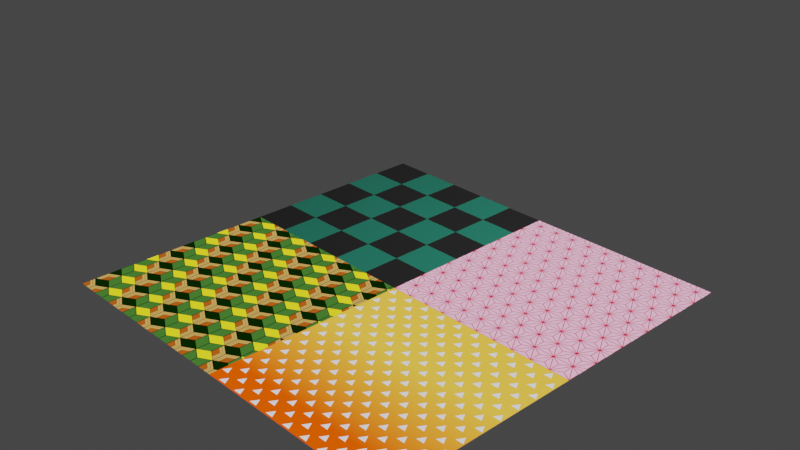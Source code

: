 # Source: cloth2.blend  (saved by Blender 2.83.20; exported with 4.5.12 LTS)
import bpy
from mathutils import Matrix  # noqa: F401  (used for matrix-valued properties, if any)

bpy.ops.wm.read_factory_settings(use_empty=True)
scene = bpy.context.scene
scene.name = 'Scene'

# ---- collections
col_collection = bpy.data.collections.new('Collection'); scene.collection.children.link(col_collection)

# ---- materials (node trees are filled in below, after node groups)
mat_material = bpy.data.materials.new('Material')
mat_material.alpha_threshold = 0.0
mat_material.use_transparent_shadow = False
mat_material.line_color = (0.0, 0.0, 0.0, 1.0)
mat_asanoha = bpy.data.materials.new('asanoha')
mat_asanoha.alpha_threshold = 0.0
mat_asanoha.use_transparent_shadow = False
mat_asanoha.line_color = (0.0, 0.0, 0.0, 1.0)
mat_giyuu = bpy.data.materials.new('giyuu')
mat_giyuu.alpha_threshold = 0.0
mat_giyuu.use_transparent_shadow = False
mat_giyuu.line_color = (0.0, 0.0, 0.0, 1.0)
mat_zenitsu = bpy.data.materials.new('zenitsu')
mat_zenitsu.alpha_threshold = 0.0
mat_zenitsu.use_transparent_shadow = False
mat_zenitsu.line_color = (0.0, 0.0, 0.0, 1.0)

# ---- material node trees
mat_material.use_nodes = True; mat_material.node_tree.nodes.clear()
_N = mat_material.node_tree.nodes; _L = mat_material.node_tree.links
n0 = _N.new('ShaderNodeOutputMaterial'); n0.name = 'Material Output'; n0.location = (300, 300)
n1 = _N.new('ShaderNodeBsdfPrincipled'); n1.name = 'Principled BSDF'; n1.location = (10, 300)
n1.distribution = 'GGX'
n1.subsurface_method = 'BURLEY'
n1.inputs[2].default_value = 0.4
n1.inputs[3].default_value = 1.45
n1.inputs[27].default_value = (0.0, 0.0, 0.0, 1.0)
n1.inputs[28].default_value = 1.0
n2 = _N.new('ShaderNodeTexChecker'); n2.name = 'Checker Texture'; n2.location = (-180, 280)
n2.inputs[1].default_value = (0.02734, 0.2957, 0.1986, 1.0)
n2.inputs[2].default_value = (0.02519, 0.02519, 0.02519, 1.0)
_L.new(n1.outputs[0], n0.inputs[0])
_L.new(n2.outputs[0], n1.inputs[0])
n0.is_active_output = True
mat_asanoha.use_nodes = True; mat_asanoha.node_tree.nodes.clear()
_N = mat_asanoha.node_tree.nodes; _L = mat_asanoha.node_tree.links
n0 = _N.new('ShaderNodeSeparateXYZ'); n0.name = 'Separate XYZ.003'; n0.location = (-218, 500)
n1 = _N.new('ShaderNodeVectorMath'); n1.name = 'Vector Math.009'; n1.location = (-215, 340)
n1.operation = 'DOT_PRODUCT'
n2 = _N.new('NodeReroute'); n2.name = 'Reroute.002'; n2.location = (-315, 367)
n2.width = 16
n2.socket_idname = 'NodeSocketVector'
n3 = _N.new('ShaderNodeMath'); n3.name = 'Math.008'; n3.location = (2, 445)
n3.operation = 'MAXIMUM'
n3.inputs[2].default_value = 0.0
n4 = _N.new('ShaderNodeMath'); n4.name = 'Math.007'; n4.location = (204, 451)
n4.operation = 'LESS_THAN'
n4.inputs[2].default_value = 0.0
n5 = _N.new('ShaderNodeVectorMath'); n5.name = 'Vector Math.010'; n5.location = (-453, 667)
n5.operation = 'ABSOLUTE'
n6 = _N.new('ShaderNodeVectorMath'); n6.name = 'Vector Math.001'; n6.location = (-919, 376)
n6.operation = 'MODULO'
n7 = _N.new('ShaderNodeVectorMath'); n7.name = 'Vector Math.008'; n7.location = (-485, 379)
n7.operation = 'ABSOLUTE'
n8 = _N.new('ShaderNodeVectorMath'); n8.name = 'Vector Math.011'; n8.location = (-876, 532)
n8.operation = 'MODULO'
n9 = _N.new('ShaderNodeVectorMath'); n9.name = 'Vector Math.007'; n9.location = (-925, 213)
n9.operation = 'DIVIDE'
n9.inputs[1].default_value = (2.0, 2.0, 2.0)
n10 = _N.new('ShaderNodeVectorMath'); n10.name = 'Vector Math.012'; n10.location = (-1053, 584)
n11 = _N.new('ShaderNodeVectorMath'); n11.name = 'Vector Math.002'; n11.location = (-705, 379)
n11.operation = 'SUBTRACT'
n12 = _N.new('ShaderNodeVectorMath'); n12.name = 'Vector Math.013'; n12.location = (-656, 613)
n12.operation = 'SUBTRACT'
n13 = _N.new('ShaderNodeVectorMath'); n13.name = 'Vector Math.003'; n13.location = (-1026, -32)
n13.operation = 'NORMALIZE'
n14 = _N.new('ShaderNodeVectorMath'); n14.name = 'Vector Math'; n14.location = (-1294, 506)
n14.operation = 'MULTIPLY'
n14.inputs[1].default_value = (10.0, 10.0, 10.0)
n15 = _N.new('ShaderNodeCombineXYZ'); n15.name = 'Combine XYZ'; n15.location = (-1301, 257)
n15.inputs[0].default_value = 1.0
n16 = _N.new('ShaderNodeMath'); n16.name = 'Math.006'; n16.location = (-1469, 211)
n16.operation = 'SQRT'
n16.inputs[0].default_value = 3.0
n16.inputs[2].default_value = 0.0
n17 = _N.new('NodeReroute'); n17.name = 'Reroute.003'; n17.location = (-1122, 220)
n17.width = 16
n17.socket_idname = 'NodeSocketVector'
n18 = _N.new('ShaderNodeTexCoord'); n18.name = 'Texture Coordinate'; n18.location = (-1484, 518)
n19 = _N.new('NodeReroute'); n19.name = 'Reroute.004'; n19.location = (-1026, 208)
n19.width = 16
n19.socket_idname = 'NodeSocketVector'
n20 = _N.new('ShaderNodeVectorRotate'); n20.name = 'Vector Rotate'; n20.location = (699, 338)
n20.inputs[3].default_value = 1.047
n21 = _N.new('ShaderNodeVectorRotate'); n21.name = 'Vector Rotate.001'; n21.location = (699, 188)
n21.inputs[3].default_value = 2.094
n22 = _N.new('NodeReroute'); n22.name = 'Reroute.001'; n22.location = (609, 407)
n22.width = 16
n23 = _N.new('ShaderNodeVectorMath'); n23.name = 'Vector Math.004'; n23.location = (876, 485)
n23.operation = 'ABSOLUTE'
n23.inputs[1].default_value = (2.0, 2.0, 1.0)
n24 = _N.new('ShaderNodeSeparateXYZ'); n24.name = 'Separate XYZ'; n24.location = (1047, 498)
n25 = _N.new('ShaderNodeMath'); n25.name = 'Math.002'; n25.location = (1215, 570)
n25.operation = 'MINIMUM'
n25.inputs[2].default_value = 0.0
n26 = _N.new('ShaderNodeMath'); n26.name = 'Math.001'; n26.location = (1377, 512)
n26.operation = 'MINIMUM'
n26.inputs[2].default_value = 0.0
n27 = _N.new('ShaderNodeMath'); n27.name = 'Math.004'; n27.location = (1725, 455)
n27.operation = 'MINIMUM'
n27.inputs[2].default_value = 0.0
n28 = _N.new('ShaderNodeMath'); n28.name = 'Math.003'; n28.location = (1549, 454)
n28.operation = 'MINIMUM'
n28.inputs[2].default_value = 0.0
n29 = _N.new('ShaderNodeMath'); n29.name = 'Math.005'; n29.location = (1901, 397)
n29.operation = 'MINIMUM'
n29.inputs[2].default_value = 0.0
n30 = _N.new('ShaderNodeVectorMath'); n30.name = 'Vector Math.005'; n30.location = (880, 357)
n30.operation = 'ABSOLUTE'
n30.inputs[1].default_value = (2.0, 2.0, 1.0)
n31 = _N.new('ShaderNodeVectorMath'); n31.name = 'Vector Math.006'; n31.location = (880, 206)
n31.operation = 'ABSOLUTE'
n31.inputs[1].default_value = (2.0, 2.0, 1.0)
n32 = _N.new('ShaderNodeSeparateXYZ'); n32.name = 'Separate XYZ.001'; n32.location = (1044, 352)
n33 = _N.new('ShaderNodeSeparateXYZ'); n33.name = 'Separate XYZ.002'; n33.location = (1044, 202)
n34 = _N.new('ShaderNodeMath'); n34.name = 'Math'; n34.location = (2106, 479)
n34.operation = 'LESS_THAN'
n34.inputs[1].default_value = 0.015
n34.inputs[2].default_value = 0.0
n35 = _N.new('ShaderNodeMix'); n35.name = 'Mix'; n35.location = (2304, 531)
n35.data_type = 'RGBA'
n35.inputs[6].default_value = (1.0, 0.52, 0.7331, 1.0)
n35.inputs[7].default_value = (0.6937, 0.02152, 0.05399, 1.0)
n36 = _N.new('ShaderNodeMix'); n36.name = 'Mix.001'; n36.location = (423, 459)
n36.data_type = 'RGBA'
n37 = _N.new('ShaderNodeEmission'); n37.name = 'Emission'; n37.location = (2465, 526)
n38 = _N.new('ShaderNodeOutputMaterial'); n38.name = 'Material Output'; n38.location = (2636, 525)
_L.new(n18.outputs[2], n14.inputs[0])
_L.new(n14.outputs[0], n6.inputs[0])
_L.new(n6.outputs[0], n11.inputs[0])
_L.new(n22.outputs[0], n23.inputs[0])
_L.new(n23.outputs[0], n24.inputs[0])
_L.new(n20.outputs[0], n30.inputs[0])
_L.new(n22.outputs[0], n20.inputs[0])
_L.new(n30.outputs[0], n32.inputs[0])
_L.new(n26.outputs[0], n28.inputs[0])
_L.new(n32.outputs[0], n26.inputs[1])
_L.new(n24.outputs[0], n25.inputs[0])
_L.new(n25.outputs[0], n26.inputs[0])
_L.new(n24.outputs[1], n25.inputs[1])
_L.new(n32.outputs[1], n28.inputs[1])
_L.new(n27.outputs[0], n29.inputs[0])
_L.new(n28.outputs[0], n27.inputs[0])
_L.new(n29.outputs[0], n34.inputs[0])
_L.new(n21.outputs[0], n31.inputs[0])
_L.new(n31.outputs[0], n33.inputs[0])
_L.new(n22.outputs[0], n21.inputs[0])
_L.new(n33.outputs[0], n27.inputs[1])
_L.new(n33.outputs[1], n29.inputs[1])
_L.new(n16.outputs[0], n15.inputs[1])
_L.new(n9.outputs[0], n11.inputs[1])
_L.new(n19.outputs[0], n9.inputs[0])
_L.new(n19.outputs[0], n6.inputs[1])
_L.new(n17.outputs[0], n13.inputs[0])
_L.new(n0.outputs[0], n3.inputs[0])
_L.new(n2.outputs[0], n0.inputs[0])
_L.new(n2.outputs[0], n1.inputs[0])
_L.new(n11.outputs[0], n7.inputs[0])
_L.new(n3.outputs[0], n4.inputs[0])
_L.new(n1.outputs[1], n3.inputs[1])
_L.new(n13.outputs[0], n1.inputs[1])
_L.new(n7.outputs[0], n2.inputs[0])
_L.new(n4.outputs[0], n36.inputs[0])
_L.new(n11.outputs[0], n36.inputs[7])
_L.new(n36.outputs[2], n22.inputs[0])
_L.new(n17.outputs[0], n8.inputs[1])
_L.new(n34.outputs[0], n35.inputs[0])
_L.new(n8.outputs[0], n12.inputs[0])
_L.new(n9.outputs[0], n10.inputs[1])
_L.new(n12.outputs[0], n5.inputs[0])
_L.new(n9.outputs[0], n12.inputs[1])
_L.new(n14.outputs[0], n10.inputs[0])
_L.new(n10.outputs[0], n8.inputs[0])
_L.new(n5.outputs[0], n36.inputs[6])
_L.new(n15.outputs[0], n17.inputs[0])
_L.new(n17.outputs[0], n19.inputs[0])
_L.new(n35.outputs[2], n37.inputs[0])
_L.new(n37.outputs[0], n38.inputs[0])
n38.is_active_output = True
mat_giyuu.use_nodes = True; mat_giyuu.node_tree.nodes.clear()
_N = mat_giyuu.node_tree.nodes; _L = mat_giyuu.node_tree.links
n0 = _N.new('ShaderNodeValue'); n0.name = 'Value'; n0.location = (-2699, 46)
n0.outputs[0].default_value = 30.0
n1 = _N.new('ShaderNodeMath'); n1.name = 'Math'; n1.location = (-2525, 174)
n1.operation = 'MULTIPLY'
n1.inputs[0].default_value = 0.576
n1.inputs[2].default_value = 0.0
n2 = _N.new('ShaderNodeCombineXYZ'); n2.name = 'Combine XYZ'; n2.location = (-2349, 95)
n3 = _N.new('ShaderNodeVectorMath'); n3.name = 'Vector Math'; n3.location = (-2160, 312)
n3.operation = 'MULTIPLY'
n4 = _N.new('ShaderNodeSeparateXYZ'); n4.name = 'Separate XYZ'; n4.location = (-1962, 377)
n5 = _N.new('NodeReroute'); n5.name = 'Reroute.004'; n5.location = (-1731, 318)
n5.width = 16
n5.socket_idname = 'NodeSocketFloat'
n6 = _N.new('ShaderNodeMath'); n6.name = 'Math.001'; n6.location = (-1692, 457)
n6.operation = 'MODULO'
n6.inputs[1].default_value = 2.0
n6.inputs[2].default_value = 0.0
n7 = _N.new('NodeReroute'); n7.name = 'Reroute.013'; n7.location = (-1520, 420)
n7.width = 16
n7.socket_idname = 'NodeSocketFloat'
n8 = _N.new('NodeReroute'); n8.name = 'Reroute.014'; n8.location = (-1522, 122)
n8.width = 16
n8.socket_idname = 'NodeSocketFloat'
n9 = _N.new('ShaderNodeMath'); n9.name = 'Math.006'; n9.location = (-1487, 238)
n9.operation = 'MULTIPLY'
n9.inputs[1].default_value = 2.0
n9.inputs[2].default_value = 0.0
n10 = _N.new('ShaderNodeMath'); n10.name = 'Math.004'; n10.location = (-1486, 410)
n10.operation = 'GREATER_THAN'
n10.inputs[1].default_value = 1.0
n10.inputs[2].default_value = 0.0
n11 = _N.new('NodeReroute'); n11.name = 'Reroute.015'; n11.location = (-1520, 296)
n11.width = 16
n11.socket_idname = 'NodeSocketFloat'
n12 = _N.new('ShaderNodeMath'); n12.name = 'Math.007'; n12.location = (-1323, 235)
n12.operation = 'SUBTRACT'
n12.inputs[0].default_value = 2.0
n12.inputs[2].default_value = 0.0
n13 = _N.new('ShaderNodeMath'); n13.name = 'Math.005'; n13.location = (-1149, 362)
n13.operation = 'MULTIPLY'
n13.inputs[2].default_value = 0.0
n14 = _N.new('NodeReroute'); n14.name = 'Reroute.008'; n14.location = (-1770, 342)
n14.width = 16
n14.socket_idname = 'NodeSocketFloat'
n15 = _N.new('NodeReroute'); n15.name = 'Reroute.016'; n15.location = (-797, 499)
n15.width = 16
n15.socket_idname = 'NodeSocketFloat'
n16 = _N.new('ShaderNodeMath'); n16.name = 'Math.003'; n16.location = (-979, 536)
n16.inputs[2].default_value = 0.0
n17 = _N.new('NodeReroute'); n17.name = 'Reroute.009'; n17.location = (-1770, 1447)
n17.width = 16
n17.socket_idname = 'NodeSocketFloat'
n18 = _N.new('ShaderNodeMath'); n18.name = 'Math.008'; n18.location = (-763, 167)
n18.inputs[2].default_value = 0.0
n19 = _N.new('NodeReroute'); n19.name = 'Reroute.017'; n19.location = (-795, 54)
n19.width = 16
n19.socket_idname = 'NodeSocketFloat'
n20 = _N.new('NodeReroute'); n20.name = 'Reroute.018'; n20.location = (-575, 130)
n20.width = 16
n20.socket_idname = 'NodeSocketFloat'
n21 = _N.new('NodeReroute'); n21.name = 'Reroute.019'; n21.location = (-577, -44)
n21.width = 16
n21.socket_idname = 'NodeSocketFloat'
n22 = _N.new('NodeReroute'); n22.name = 'Reroute.012'; n22.location = (-1731, 36)
n22.width = 16
n22.socket_idname = 'NodeSocketFloat'
n23 = _N.new('NodeReroute'); n23.name = 'Reroute.020'; n23.location = (-799, -239)
n23.width = 16
n23.socket_idname = 'NodeSocketFloat'
n24 = _N.new('NodeReroute'); n24.name = 'Reroute.021'; n24.location = (-800, -417)
n24.width = 16
n24.hide = True
n24.socket_idname = 'NodeSocketFloat'
n25 = _N.new('ShaderNodeMath'); n25.name = 'Math.032'; n25.location = (-518, -125)
n25.operation = 'MODULO'
n25.inputs[1].default_value = 12.0
n25.inputs[2].default_value = 0.0
n26 = _N.new('ShaderNodeMath'); n26.name = 'Math.024'; n26.location = (-518, 66)
n26.operation = 'MODULO'
n26.inputs[1].default_value = 12.0
n26.inputs[2].default_value = 0.0
n27 = _N.new('ShaderNodeMath'); n27.name = 'Math.033'; n27.location = (-518, -298)
n27.operation = 'MODULO'
n27.inputs[1].default_value = 6.0
n27.inputs[2].default_value = 0.0
n28 = _N.new('NodeReroute'); n28.name = 'Reroute.003'; n28.location = (-797, 31)
n28.width = 16
n28.socket_idname = 'NodeSocketFloat'
n29 = _N.new('ShaderNodeMath'); n29.name = 'Math.013'; n29.location = (-297, 318)
n29.operation = 'MULTIPLY'
n29.inputs[2].default_value = 0.0
n30 = _N.new('NodeReroute'); n30.name = 'Reroute.022'; n30.location = (-337, 65)
n30.width = 16
n30.socket_idname = 'NodeSocketFloat'
n31 = _N.new('NodeReroute'); n31.name = 'Reroute.001'; n31.location = (-336, 205)
n31.width = 16
n31.socket_idname = 'NodeSocketFloat'
n32 = _N.new('ShaderNodeMath'); n32.name = 'Math.009'; n32.location = (-518, 242)
n32.operation = 'MODULO'
n32.inputs[1].default_value = 6.0
n32.inputs[2].default_value = 0.0
n33 = _N.new('ShaderNodeMath'); n33.name = 'Math.016'; n33.location = (-33, 1045)
n33.operation = 'GREATER_THAN'
n33.inputs[1].default_value = 0.97
n33.inputs[2].default_value = 0.0
n34 = _N.new('ShaderNodeMath'); n34.name = 'Math.017'; n34.location = (-33, 879)
n34.operation = 'LESS_THAN'
n34.inputs[1].default_value = 0.03
n34.inputs[2].default_value = 0.0
n35 = _N.new('ShaderNodeMath'); n35.name = 'Math.021'; n35.location = (-33, 713)
n35.operation = 'GREATER_THAN'
n35.inputs[1].default_value = 0.97
n35.inputs[2].default_value = 0.0
n36 = _N.new('ShaderNodeMath'); n36.name = 'Math.022'; n36.location = (-33, 548)
n36.operation = 'LESS_THAN'
n36.inputs[1].default_value = 0.03
n36.inputs[2].default_value = 0.0
n37 = _N.new('ShaderNodeMath'); n37.name = 'Math.010'; n37.location = (-33, 386)
n37.operation = 'MAXIMUM'
n37.inputs[2].default_value = 0.0
n38 = _N.new('NodeReroute'); n38.name = 'Reroute.023'; n38.location = (-72, 930)
n38.width = 16
n38.socket_idname = 'NodeSocketFloat'
n39 = _N.new('NodeReroute'); n39.name = 'Reroute.002'; n39.location = (-71, 763)
n39.width = 16
n39.socket_idname = 'NodeSocketFloat'
n40 = _N.new('NodeReroute'); n40.name = 'Reroute'; n40.location = (-74, 489)
n40.width = 16
n40.socket_idname = 'NodeSocketFloat'
n41 = _N.new('NodeReroute'); n41.name = 'Reroute.025'; n41.location = (-51, 285)
n41.width = 16
n41.socket_idname = 'NodeSocketFloat'
n42 = _N.new('NodeReroute'); n42.name = 'Reroute.026'; n42.location = (-51, 250)
n42.width = 16
n42.socket_idname = 'NodeSocketFloat'
n43 = _N.new('NodeReroute'); n43.name = 'Reroute.027'; n43.location = (-51, 432)
n43.width = 16
n43.socket_idname = 'NodeSocketFloat'
n44 = _N.new('NodeReroute'); n44.name = 'Reroute.028'; n44.location = (-52, 596)
n44.width = 16
n44.socket_idname = 'NodeSocketFloat'
n45 = _N.new('NodeReroute'); n45.name = 'Reroute.024'; n45.location = (-76, 272)
n45.width = 16
n45.socket_idname = 'NodeSocketFloat'
n46 = _N.new('ShaderNodeMath'); n46.name = 'Math.015'; n46.location = (533, 614)
n46.operation = 'MODULO'
n46.inputs[1].default_value = 1.0
n46.inputs[2].default_value = 0.0
n47 = _N.new('ShaderNodeMath'); n47.name = 'Math.014'; n47.location = (707, 632)
n47.operation = 'GREATER_THAN'
n47.inputs[1].default_value = 0.9
n47.inputs[2].default_value = 0.0
n48 = _N.new('ShaderNodeMath'); n48.name = 'Math.012'; n48.location = (368, 380)
n48.operation = 'MULTIPLY'
n48.inputs[1].default_value = 3.0
n48.inputs[2].default_value = 0.0
n49 = _N.new('ShaderNodeMath'); n49.name = 'Math.011'; n49.location = (588, 376)
n49.operation = 'LESS_THAN'
n49.inputs[1].default_value = 1.0
n49.inputs[2].default_value = 0.0
n50 = _N.new('ShaderNodeMix'); n50.name = 'Mix.001'; n50.location = (767, 376)
n50.data_type = 'RGBA'
n50.inputs[6].default_value = (0.6459, 0.3688, 0.09674, 1.0)
n50.inputs[7].default_value = (0.4522, 0.08894, 0.008083, 1.0)
n51 = _N.new('ShaderNodeMath'); n51.name = 'Math.023'; n51.location = (203, 686)
n51.operation = 'MAXIMUM'
n51.inputs[2].default_value = 0.0
n52 = _N.new('ShaderNodeMath'); n52.name = 'Math.018'; n52.location = (205, 1001)
n52.operation = 'MAXIMUM'
n52.inputs[2].default_value = 0.0
n53 = _N.new('ShaderNodeMath'); n53.name = 'Math.020'; n53.location = (390, 878)
n53.operation = 'MAXIMUM'
n53.inputs[2].default_value = 0.0
n54 = _N.new('ShaderNodeMath'); n54.name = 'Math.002'; n54.location = (-35, 175)
n54.operation = 'LESS_THAN'
n54.inputs[1].default_value = 2.05
n54.inputs[2].default_value = 0.0
n55 = _N.new('ShaderNodeMath'); n55.name = 'Math.030'; n55.location = (-286, -200)
n55.operation = 'GREATER_THAN'
n55.inputs[1].default_value = 6.0
n55.inputs[2].default_value = 0.0
n56 = _N.new('ShaderNodeMath'); n56.name = 'Math.034'; n56.location = (-286, -396)
n56.operation = 'LESS_THAN'
n56.inputs[1].default_value = 3.0
n56.inputs[2].default_value = 0.0
n57 = _N.new('ShaderNodeMath'); n57.name = 'Math.025'; n57.location = (-287, -16)
n57.operation = 'GREATER_THAN'
n57.inputs[1].default_value = 6.0
n57.inputs[2].default_value = 0.0
n58 = _N.new('NodeReroute'); n58.name = 'Reroute.010'; n58.location = (-1770, -769)
n58.width = 16
n58.socket_idname = 'NodeSocketFloat'
n59 = _N.new('ShaderNodeMath'); n59.name = 'Math.019'; n59.location = (-518, -659)
n59.operation = 'MODULO'
n59.inputs[1].default_value = 4.0
n59.inputs[2].default_value = 0.0
n60 = _N.new('NodeReroute'); n60.name = 'Reroute.029'; n60.location = (-321, -694)
n60.width = 16
n60.socket_idname = 'NodeSocketFloat'
n61 = _N.new('ShaderNodeMath'); n61.name = 'Math.026'; n61.location = (-286, -581)
n61.operation = 'GREATER_THAN'
n61.inputs[1].default_value = 2.0
n61.inputs[2].default_value = 0.0
n62 = _N.new('ShaderNodeMath'); n62.name = 'Math.067'; n62.location = (-286, -750)
n62.operation = 'GREATER_THAN'
n62.inputs[1].default_value = 1.0
n62.inputs[2].default_value = 0.0
n63 = _N.new('ShaderNodeMath'); n63.name = 'Math.068'; n63.location = (-290, -922)
n63.operation = 'LESS_THAN'
n63.inputs[1].default_value = 3.0
n63.inputs[2].default_value = 0.0
n64 = _N.new('ShaderNodeMath'); n64.name = 'Math.070'; n64.location = (216, -596)
n64.inputs[2].default_value = 0.0
n65 = _N.new('ShaderNodeMath'); n65.name = 'Math.069'; n65.location = (-54, -795)
n65.operation = 'MULTIPLY'
n65.inputs[2].default_value = 0.0
n66 = _N.new('ShaderNodeMath'); n66.name = 'Math.066'; n66.location = (650, -313)
n66.operation = 'MULTIPLY'
n66.inputs[2].default_value = 0.0
n67 = _N.new('ShaderNodeMath'); n67.name = 'Math.072'; n67.location = (647, -502)
n67.operation = 'MULTIPLY'
n67.inputs[2].default_value = 0.0
n68 = _N.new('ShaderNodeMath'); n68.name = 'Math.071'; n68.location = (417, -637)
n68.operation = 'MODULO'
n68.inputs[1].default_value = 2.0
n68.inputs[2].default_value = 0.0
n69 = _N.new('ShaderNodeMath'); n69.name = 'Math.073'; n69.location = (830, -362)
n69.inputs[2].default_value = 0.0
n70 = _N.new('NodeReroute'); n70.name = 'Reroute.030'; n70.location = (180, -625)
n70.width = 16
n70.socket_idname = 'NodeSocketFloat'
n71 = _N.new('NodeReroute'); n71.name = 'Reroute.031'; n71.location = (180, -396)
n71.width = 16
n71.socket_idname = 'NodeSocketFloat'
n72 = _N.new('NodeReroute'); n72.name = 'Reroute.033'; n72.location = (379, -441)
n72.width = 16
n72.socket_idname = 'NodeSocketFloat'
n73 = _N.new('NodeReroute'); n73.name = 'Reroute.034'; n73.location = (381, -605)
n73.width = 16
n73.socket_idname = 'NodeSocketFloat'
n74 = _N.new('NodeReroute'); n74.name = 'Reroute.035'; n74.location = (159, -376)
n74.width = 16
n74.socket_idname = 'NodeSocketFloat'
n75 = _N.new('NodeReroute'); n75.name = 'Reroute.036'; n75.location = (157, -232)
n75.width = 16
n75.socket_idname = 'NodeSocketFloat'
n76 = _N.new('NodeReroute'); n76.name = 'Reroute.037'; n76.location = (160, -707)
n76.width = 16
n76.socket_idname = 'NodeSocketFloat'
n77 = _N.new('ShaderNodeMath'); n77.name = 'Math.074'; n77.location = (417, -472)
n77.operation = 'SUBTRACT'
n77.inputs[0].default_value = 1.0
n77.inputs[2].default_value = 0.0
n78 = _N.new('ShaderNodeMix'); n78.name = 'Mix.005'; n78.location = (1003, -289)
n78.data_type = 'RGBA'
n78.inputs[6].default_value = (0.001821, 0.016, 0.0, 1.0)
n78.inputs[7].default_value = (1.0, 0.8795, 0.02215, 1.0)
n79 = _N.new('ShaderNodeMix'); n79.name = 'Mix.003'; n79.location = (1204, 575)
n79.data_type = 'RGBA'
n79.inputs[7].default_value = (0.04971, 0.159, 0.02519, 1.0)
n80 = _N.new('NodeReroute'); n80.name = 'Reroute.039'; n80.location = (1166, 462)
n80.width = 16
n80.socket_idname = 'NodeSocketFloat'
n81 = _N.new('ShaderNodeMix'); n81.name = 'Mix.004'; n81.location = (977, 472)
n81.data_type = 'RGBA'
n81.inputs[7].default_value = (0.0, 0.0, 0.0, 1.0)
n82 = _N.new('NodeReroute'); n82.name = 'Reroute.041'; n82.location = (1380, 560)
n82.width = 16
n82.socket_idname = 'NodeSocketFloat'
n83 = _N.new('ShaderNodeMix'); n83.name = 'Mix.002'; n83.location = (1411, 672)
n83.data_type = 'RGBA'
n83.inputs[7].default_value = (0.0, 0.0, 0.0, 1.0)
n84 = _N.new('NodeReroute'); n84.name = 'Reroute.040'; n84.location = (1374, 832)
n84.width = 16
n84.socket_idname = 'NodeSocketFloat'
n85 = _N.new('NodeReroute'); n85.name = 'Reroute.043'; n85.location = (1577, 682)
n85.width = 16
n85.socket_idname = 'NodeSocketFloat'
n86 = _N.new('NodeReroute'); n86.name = 'Reroute.045'; n86.location = (1609, 659)
n86.width = 16
n87 = _N.new('ShaderNodeMix'); n87.name = 'Mix'; n87.location = (1642, 792)
n87.width = 160
n87.data_type = 'RGBA'
n88 = _N.new('NodeReroute'); n88.name = 'Reroute.044'; n88.location = (1614, -329)
n88.width = 16
n89 = _N.new('NodeReroute'); n89.name = 'Reroute.042'; n89.location = (1579, 134)
n89.width = 16
n89.socket_idname = 'NodeSocketFloat'
n90 = _N.new('ShaderNodeMath'); n90.name = 'Math.062'; n90.location = (-1675, 1559)
n90.inputs[1].default_value = 3.0
n90.inputs[2].default_value = 0.0
n91 = _N.new('NodeReroute'); n91.name = 'Reroute.046'; n91.location = (-1481, 1523)
n91.width = 16
n91.socket_idname = 'NodeSocketFloat'
n92 = _N.new('ShaderNodeMath'); n92.name = 'Math.054'; n92.location = (-1444, 1639)
n92.operation = 'MODULO'
n92.inputs[1].default_value = 2.0
n92.inputs[2].default_value = 0.0
n93 = _N.new('NodeReroute'); n93.name = 'Reroute.048'; n93.location = (-1275, 1603)
n93.width = 16
n93.socket_idname = 'NodeSocketFloat'
n94 = _N.new('NodeReroute'); n94.name = 'Reroute.050'; n94.location = (-1275, 1190)
n94.width = 16
n94.socket_idname = 'NodeSocketFloat'
n95 = _N.new('ShaderNodeMath'); n95.name = 'Math.038'; n95.location = (-1248, 1304)
n95.operation = 'MULTIPLY'
n95.inputs[1].default_value = 2.0
n95.inputs[2].default_value = 0.0
n96 = _N.new('ShaderNodeMath'); n96.name = 'Math.039'; n96.location = (-1072, 1405)
n96.operation = 'SUBTRACT'
n96.inputs[0].default_value = 2.0
n96.inputs[2].default_value = 0.0
n97 = _N.new('NodeReroute'); n97.name = 'Reroute.049'; n97.location = (-1275, 1458)
n97.width = 16
n97.socket_idname = 'NodeSocketFloat'
n98 = _N.new('ShaderNodeMath'); n98.name = 'Math.036'; n98.location = (-1070, 1577)
n98.operation = 'GREATER_THAN'
n98.inputs[1].default_value = 1.0
n98.inputs[2].default_value = 0.0
n99 = _N.new('ShaderNodeMath'); n99.name = 'Math.037'; n99.location = (-894, 1539)
n99.operation = 'MULTIPLY'
n99.inputs[2].default_value = 0.0
n100 = _N.new('ShaderNodeMath'); n100.name = 'Math.035'; n100.location = (-718, 1718)
n100.inputs[2].default_value = 0.0
n101 = _N.new('NodeReroute'); n101.name = 'Reroute.051'; n101.location = (-548, 1686)
n101.width = 16
n101.socket_idname = 'NodeSocketFloat'
n102 = _N.new('ShaderNodeMath'); n102.name = 'Math.053'; n102.location = (-478, 1803)
n102.inputs[2].default_value = 0.0
n103 = _N.new('NodeReroute'); n103.name = 'Reroute.054'; n103.location = (-515, 1664)
n103.width = 16
n103.socket_idname = 'NodeSocketFloat'
n104 = _N.new('NodeReroute'); n104.name = 'Reroute.011'; n104.location = (-1731, 964)
n104.width = 16
n104.socket_idname = 'NodeSocketFloat'
n105 = _N.new('ShaderNodeMath'); n105.name = 'Math.061'; n105.location = (-1669, 1077)
n105.inputs[1].default_value = 3.0
n105.inputs[2].default_value = 0.0
n106 = _N.new('NodeReroute'); n106.name = 'Reroute.053'; n106.location = (-517, 1037)
n106.width = 16
n106.socket_idname = 'NodeSocketFloat'
n107 = _N.new('ShaderNodeMath'); n107.name = 'Math.057'; n107.location = (-279, 1882)
n107.operation = 'MODULO'
n107.inputs[1].default_value = 6.0
n107.inputs[2].default_value = 0.0
n108 = _N.new('ShaderNodeMath'); n108.name = 'Math.056'; n108.location = (-281, 1712)
n108.operation = 'MODULO'
n108.inputs[1].default_value = 4.0
n108.inputs[2].default_value = 0.0
n109 = _N.new('ShaderNodeMath'); n109.name = 'Math.055'; n109.location = (-121, 1710)
n109.operation = 'GREATER_THAN'
n109.inputs[1].default_value = 2.0
n109.inputs[2].default_value = 0.0
n110 = _N.new('NodeReroute'); n110.name = 'Reroute.058'; n110.location = (67, 1677)
n110.width = 16
n110.socket_idname = 'NodeSocketFloat'
n111 = _N.new('ShaderNodeMath'); n111.name = 'Math.051'; n111.location = (186, 1957)
n111.operation = 'MULTIPLY'
n111.inputs[2].default_value = 0.0
n112 = _N.new('NodeReroute'); n112.name = 'Reroute.052'; n112.location = (-550, 2064)
n112.width = 16
n112.socket_idname = 'NodeSocketFloat'
n113 = _N.new('ShaderNodeMath'); n113.name = 'Math.064'; n113.location = (-283, 1288)
n113.operation = 'GREATER_THAN'
n113.inputs[1].default_value = 2.0
n113.inputs[2].default_value = 0.0
n114 = _N.new('NodeReroute'); n114.name = 'Reroute.059'; n114.location = (64, 1269)
n114.width = 16
n114.socket_idname = 'NodeSocketFloat'
n115 = _N.new('NodeReroute'); n115.name = 'Reroute.047'; n115.location = (-1477, 1103)
n115.width = 16
n115.socket_idname = 'NodeSocketFloat'
n116 = _N.new('ShaderNodeMath'); n116.name = 'Math.063'; n116.location = (-476, 1211)
n116.operation = 'MODULO'
n116.inputs[1].default_value = 4.0
n116.inputs[2].default_value = 0.0
n117 = _N.new('NodeReroute'); n117.name = 'Reroute.005'; n117.location = (117, 1843)
n117.width = 16
n117.socket_idname = 'NodeSocketFloat'
n118 = _N.new('NodeReroute'); n118.name = 'Reroute.057'; n118.location = (113, 1484)
n118.width = 16
n118.socket_idname = 'NodeSocketFloat'
n119 = _N.new('ShaderNodeMath'); n119.name = 'Math.058'; n119.location = (139, 1385)
n119.inputs[2].default_value = 0.0
n120 = _N.new('ShaderNodeMath'); n120.name = 'Math.045'; n120.location = (536, 1989)
n120.operation = 'GREATER_THAN'
n120.inputs[1].default_value = 0.97
n120.inputs[2].default_value = 0.0
n121 = _N.new('ShaderNodeMath'); n121.name = 'Math.050'; n121.location = (536, 1663)
n121.operation = 'MAXIMUM'
n121.inputs[2].default_value = 0.0
n122 = _N.new('ShaderNodeMath'); n122.name = 'Math.049'; n122.location = (536, 1824)
n122.operation = 'LESS_THAN'
n122.inputs[1].default_value = 0.03
n122.inputs[2].default_value = 0.0
n123 = _N.new('NodeReroute'); n123.name = 'Reroute.006'; n123.location = (489, 2045)
n123.width = 16
n123.socket_idname = 'NodeSocketFloat'
n124 = _N.new('ShaderNodeMath'); n124.name = 'Math.059'; n124.location = (309, 1463)
n124.operation = 'MODULO'
n124.inputs[1].default_value = 2.0
n124.inputs[2].default_value = 0.0
n125 = _N.new('ShaderNodeMath'); n125.name = 'Math.048'; n125.location = (719, 1950)
n125.operation = 'MAXIMUM'
n125.inputs[2].default_value = 0.0
n126 = _N.new('ShaderNodeMath'); n126.name = 'Math.047'; n126.location = (917, 2148)
n126.operation = 'MAXIMUM'
n126.inputs[2].default_value = 0.0
n127 = _N.new('NodeReroute'); n127.name = 'Reroute.056'; n127.location = (515, 1873)
n127.width = 16
n127.socket_idname = 'NodeSocketFloat'
n128 = _N.new('NodeReroute'); n128.name = 'Reroute.064'; n128.location = (511, 1707)
n128.width = 16
n128.socket_idname = 'NodeSocketFloat'
n129 = _N.new('NodeReroute'); n129.name = 'Reroute.063'; n129.location = (516, 1925)
n129.width = 16
n129.socket_idname = 'NodeSocketFloat'
n130 = _N.new('NodeReroute'); n130.name = 'Reroute.007'; n130.location = (482, 1546)
n130.width = 16
n130.socket_idname = 'NodeSocketFloat'
n131 = _N.new('NodeReroute'); n131.name = 'Reroute.065'; n131.location = (509, 1524)
n131.width = 16
n131.socket_idname = 'NodeSocketFloat'
n132 = _N.new('ShaderNodeMath'); n132.name = 'Math.044'; n132.location = (536, 2327)
n132.operation = 'GREATER_THAN'
n132.inputs[1].default_value = 0.97
n132.inputs[2].default_value = 0.0
n133 = _N.new('NodeReroute'); n133.name = 'Reroute.055'; n133.location = (489, 2214)
n133.width = 16
n133.socket_idname = 'NodeSocketFloat'
n134 = _N.new('ShaderNodeMath'); n134.name = 'Math.046'; n134.location = (536, 2162)
n134.operation = 'LESS_THAN'
n134.inputs[1].default_value = 0.03
n134.inputs[2].default_value = 0.0
n135 = _N.new('ShaderNodeMath'); n135.name = 'Math.043'; n135.location = (723, 2296)
n135.operation = 'MAXIMUM'
n135.inputs[2].default_value = 0.0
n136 = _N.new('ShaderNodeMapRange'); n136.name = 'Map Range'; n136.location = (203, 386)
n136.inputs[1].default_value = 0.4
n137 = _N.new('ShaderNodeMix'); n137.name = 'Mix.009'; n137.location = (1536, 1742)
n137.data_type = 'RGBA'
n137.inputs[6].default_value = (0.6459, 0.3688, 0.09674, 1.0)
n137.inputs[7].default_value = (0.4508, 0.08866, 0.008023, 1.0)
n138 = _N.new('ShaderNodeMix'); n138.name = 'Mix.008'; n138.location = (1722, 1884)
n138.data_type = 'RGBA'
n138.inputs[7].default_value = (0.0, 0.0, 0.0, 1.0)
n139 = _N.new('ShaderNodeMath'); n139.name = 'Math.042'; n139.location = (899, 1733)
n139.operation = 'MULTIPLY'
n139.inputs[1].default_value = 3.0
n139.inputs[2].default_value = 0.0
n140 = _N.new('NodeReroute'); n140.name = 'Reroute.062'; n140.location = (1071, 1698)
n140.width = 16
n140.socket_idname = 'NodeSocketFloat'
n141 = _N.new('ShaderNodeMath'); n141.name = 'Math.052'; n141.location = (1292, 1817)
n141.operation = 'GREATER_THAN'
n141.inputs[1].default_value = 0.9
n141.inputs[2].default_value = 0.0
n142 = _N.new('ShaderNodeMath'); n142.name = 'Math.041'; n142.location = (1102, 1814)
n142.operation = 'MODULO'
n142.inputs[1].default_value = 1.0
n142.inputs[2].default_value = 0.0
n143 = _N.new('NodeReroute'); n143.name = 'Reroute.061'; n143.location = (1070, 1535)
n143.width = 16
n143.socket_idname = 'NodeSocketFloat'
n144 = _N.new('ShaderNodeMath'); n144.name = 'Math.040'; n144.location = (1291, 1644)
n144.operation = 'LESS_THAN'
n144.inputs[1].default_value = 1.0
n144.inputs[2].default_value = 0.0
n145 = _N.new('ShaderNodeMapRange'); n145.name = 'Map Range.001'; n145.location = (719, 1740)
n145.inputs[1].default_value = 0.4
n146 = _N.new('NodeReroute'); n146.name = 'Reroute.066'; n146.location = (1899, 1869)
n146.width = 16
n146.socket_idname = 'NodeSocketFloat'
n147 = _N.new('ShaderNodeMix'); n147.name = 'Mix.007'; n147.location = (1922, 1981)
n147.data_type = 'RGBA'
n147.inputs[7].default_value = (0.05024, 0.1595, 0.02506, 1.0)
n148 = _N.new('NodeReroute'); n148.name = 'Reroute.060'; n148.location = (1896, 1391)
n148.width = 16
n148.socket_idname = 'NodeSocketFloat'
n149 = _N.new('ShaderNodeMath'); n149.name = 'Math.060'; n149.location = (2109, 1566)
n149.operation = 'LESS_THAN'
n149.inputs[1].default_value = 2.05
n149.inputs[2].default_value = 0.0
n150 = _N.new('ShaderNodeMix'); n150.name = 'Mix.010'; n150.location = (2403, 1640)
n150.data_type = 'RGBA'
n151 = _N.new('ShaderNodeMix'); n151.name = 'Mix.006'; n151.location = (2133, 2206)
n151.data_type = 'RGBA'
n151.inputs[7].default_value = (0.0, 0.0, 0.0, 1.0)
n152 = _N.new('NodeReroute'); n152.name = 'Reroute.067'; n152.location = (2354, 2171)
n152.width = 16
n153 = _N.new('NodeReroute'); n153.name = 'Reroute.069'; n153.location = (2358, 743)
n153.width = 16
n154 = _N.new('NodeReroute'); n154.name = 'Reroute.070'; n154.location = (2365, 1507)
n154.width = 16
n155 = _N.new('ShaderNodeEmission'); n155.name = 'Emission'; n155.location = (2585, 1663)
n155.width = 138
n156 = _N.new('ShaderNodeOutputMaterial'); n156.name = 'Material Output'; n156.location = (2762, 1687)
n157 = _N.new('ShaderNodeMath'); n157.name = 'Math.031'; n157.location = (417, -183)
n157.operation = 'MODULO'
n157.inputs[1].default_value = 2.0
n157.inputs[2].default_value = 0.0
n158 = _N.new('ShaderNodeMath'); n158.name = 'Math.028'; n158.location = (417, 119)
n158.operation = 'MODULO'
n158.inputs[1].default_value = 2.0
n158.inputs[2].default_value = 0.0
n159 = _N.new('ShaderNodeMath'); n159.name = 'Math.027'; n159.location = (216, 40)
n159.inputs[2].default_value = 0.0
n160 = _N.new('NodeReroute'); n160.name = 'Reroute.032'; n160.location = (179, -97)
n160.width = 16
n160.socket_idname = 'NodeSocketFloat'
n161 = _N.new('ShaderNodeMath'); n161.name = 'Math.029'; n161.location = (216, -263)
n161.inputs[2].default_value = 0.0
n162 = _N.new('NodeReroute'); n162.name = 'Reroute.038'; n162.location = (1170, 80)
n162.width = 16
n162.socket_idname = 'NodeSocketFloat'
n163 = _N.new('NodeReroute'); n163.name = 'Reroute.068'; n163.location = (2345, 1483)
n163.width = 16
n164 = _N.new('ShaderNodeTexCoord'); n164.name = 'Texture Coordinate'; n164.location = (-2876, 297)
_L.new(n164.outputs[2], n3.inputs[0])
_L.new(n2.outputs[0], n3.inputs[1])
_L.new(n0.outputs[0], n1.inputs[1])
_L.new(n3.outputs[0], n4.inputs[0])
_L.new(n0.outputs[0], n2.inputs[1])
_L.new(n1.outputs[0], n2.inputs[0])
_L.new(n14.outputs[0], n6.inputs[0])
_L.new(n7.outputs[0], n16.inputs[0])
_L.new(n10.outputs[0], n13.inputs[0])
_L.new(n11.outputs[0], n10.inputs[0])
_L.new(n13.outputs[0], n16.inputs[1])
_L.new(n8.outputs[0], n9.inputs[0])
_L.new(n9.outputs[0], n12.inputs[1])
_L.new(n12.outputs[0], n13.inputs[1])
_L.new(n20.outputs[0], n32.inputs[0])
_L.new(n28.outputs[0], n18.inputs[1])
_L.new(n19.outputs[0], n18.inputs[0])
_L.new(n15.outputs[0], n40.inputs[0])
_L.new(n32.outputs[0], n31.inputs[0])
_L.new(n30.outputs[0], n54.inputs[0])
_L.new(n31.outputs[0], n29.inputs[0])
_L.new(n45.outputs[0], n37.inputs[0])
_L.new(n37.outputs[0], n136.inputs[0])
_L.new(n48.outputs[0], n49.inputs[0])
_L.new(n42.outputs[0], n37.inputs[1])
_L.new(n49.outputs[0], n50.inputs[0])
_L.new(n48.outputs[0], n46.inputs[0])
_L.new(n46.outputs[0], n47.inputs[0])
_L.new(n83.outputs[2], n87.inputs[7])
_L.new(n50.outputs[2], n81.inputs[6])
_L.new(n38.outputs[0], n33.inputs[0])
_L.new(n34.outputs[0], n52.inputs[1])
_L.new(n33.outputs[0], n52.inputs[0])
_L.new(n52.outputs[0], n53.inputs[0])
_L.new(n39.outputs[0], n34.inputs[0])
_L.new(n40.outputs[0], n39.inputs[0])
_L.new(n35.outputs[0], n51.inputs[0])
_L.new(n51.outputs[0], n53.inputs[1])
_L.new(n36.outputs[0], n51.inputs[1])
_L.new(n43.outputs[0], n36.inputs[0])
_L.new(n44.outputs[0], n35.inputs[0])
_L.new(n79.outputs[2], n83.inputs[6])
_L.new(n21.outputs[0], n26.inputs[0])
_L.new(n26.outputs[0], n57.inputs[0])
_L.new(n57.outputs[0], n159.inputs[0])
_L.new(n82.outputs[0], n83.inputs[0])
_L.new(n81.outputs[2], n79.inputs[6])
_L.new(n47.outputs[0], n81.inputs[0])
_L.new(n60.outputs[0], n61.inputs[0])
_L.new(n159.outputs[0], n158.inputs[0])
_L.new(n80.outputs[0], n79.inputs[0])
_L.new(n86.outputs[0], n87.inputs[6])
_L.new(n22.outputs[0], n28.inputs[0])
_L.new(n23.outputs[0], n25.inputs[0])
_L.new(n93.outputs[0], n100.inputs[0])
_L.new(n98.outputs[0], n99.inputs[0])
_L.new(n97.outputs[0], n98.inputs[0])
_L.new(n99.outputs[0], n100.inputs[1])
_L.new(n94.outputs[0], n95.inputs[0])
_L.new(n95.outputs[0], n96.inputs[1])
_L.new(n96.outputs[0], n99.inputs[1])
_L.new(n102.outputs[0], n107.inputs[0])
_L.new(n103.outputs[0], n102.inputs[1])
_L.new(n101.outputs[0], n102.inputs[0])
_L.new(n112.outputs[0], n123.inputs[0])
_L.new(n107.outputs[0], n117.inputs[0])
_L.new(n118.outputs[0], n149.inputs[0])
_L.new(n117.outputs[0], n111.inputs[0])
_L.new(n130.outputs[0], n121.inputs[0])
_L.new(n121.outputs[0], n145.inputs[0])
_L.new(n143.outputs[0], n144.inputs[0])
_L.new(n131.outputs[0], n121.inputs[1])
_L.new(n149.outputs[0], n150.inputs[0])
_L.new(n144.outputs[0], n137.inputs[0])
_L.new(n140.outputs[0], n142.inputs[0])
_L.new(n142.outputs[0], n141.inputs[0])
_L.new(n163.outputs[0], n150.inputs[7])
_L.new(n137.outputs[2], n138.inputs[6])
_L.new(n133.outputs[0], n132.inputs[0])
_L.new(n134.outputs[0], n135.inputs[1])
_L.new(n132.outputs[0], n135.inputs[0])
_L.new(n135.outputs[0], n126.inputs[0])
_L.new(n123.outputs[0], n134.inputs[0])
_L.new(n120.outputs[0], n125.inputs[0])
_L.new(n125.outputs[0], n126.inputs[1])
_L.new(n122.outputs[0], n125.inputs[1])
_L.new(n128.outputs[0], n122.inputs[0])
_L.new(n127.outputs[0], n120.inputs[0])
_L.new(n147.outputs[2], n151.inputs[6])
_L.new(n102.outputs[0], n108.inputs[0])
_L.new(n108.outputs[0], n109.inputs[0])
_L.new(n114.outputs[0], n119.inputs[0])
_L.new(n126.outputs[0], n151.inputs[0])
_L.new(n138.outputs[2], n147.inputs[6])
_L.new(n141.outputs[0], n138.inputs[0])
_L.new(n119.outputs[0], n124.inputs[0])
_L.new(n146.outputs[0], n147.inputs[0])
_L.new(n150.outputs[2], n155.inputs[0])
_L.new(n104.outputs[0], n105.inputs[0])
_L.new(n17.outputs[0], n90.inputs[0])
_L.new(n154.outputs[0], n150.inputs[6])
_L.new(n91.outputs[0], n92.inputs[0])
_L.new(n116.outputs[0], n113.inputs[0])
_L.new(n113.outputs[0], n119.inputs[1])
_L.new(n115.outputs[0], n116.inputs[0])
_L.new(n58.outputs[0], n59.inputs[0])
_L.new(n85.outputs[0], n87.inputs[0])
_L.new(n160.outputs[0], n159.inputs[1])
_L.new(n25.outputs[0], n55.inputs[0])
_L.new(n74.outputs[0], n161.inputs[0])
_L.new(n71.outputs[0], n161.inputs[1])
_L.new(n161.outputs[0], n157.inputs[0])
_L.new(n157.outputs[0], n66.inputs[0])
_L.new(n24.outputs[0], n27.inputs[0])
_L.new(n27.outputs[0], n56.inputs[0])
_L.new(n72.outputs[0], n66.inputs[1])
_L.new(n60.outputs[0], n62.inputs[0])
_L.new(n60.outputs[0], n63.inputs[0])
_L.new(n63.outputs[0], n65.inputs[1])
_L.new(n62.outputs[0], n65.inputs[0])
_L.new(n64.outputs[0], n68.inputs[0])
_L.new(n65.outputs[0], n64.inputs[1])
_L.new(n76.outputs[0], n64.inputs[0])
_L.new(n66.outputs[0], n69.inputs[0])
_L.new(n69.outputs[0], n78.inputs[0])
_L.new(n67.outputs[0], n69.inputs[1])
_L.new(n68.outputs[0], n67.inputs[1])
_L.new(n77.outputs[0], n67.inputs[0])
_L.new(n4.outputs[1], n5.inputs[0])
_L.new(n4.outputs[0], n14.inputs[0])
_L.new(n14.outputs[0], n17.inputs[0])
_L.new(n14.outputs[0], n58.inputs[0])
_L.new(n5.outputs[0], n104.inputs[0])
_L.new(n5.outputs[0], n22.inputs[0])
_L.new(n6.outputs[0], n7.inputs[0])
_L.new(n11.outputs[0], n8.inputs[0])
_L.new(n7.outputs[0], n11.inputs[0])
_L.new(n16.outputs[0], n15.inputs[0])
_L.new(n155.outputs[0], n156.inputs[0])
_L.new(n15.outputs[0], n19.inputs[0])
_L.new(n18.outputs[0], n20.inputs[0])
_L.new(n20.outputs[0], n21.inputs[0])
_L.new(n28.outputs[0], n23.inputs[0])
_L.new(n23.outputs[0], n24.inputs[0])
_L.new(n31.outputs[0], n30.inputs[0])
_L.new(n136.outputs[0], n48.inputs[0])
_L.new(n39.outputs[0], n38.inputs[0])
_L.new(n40.outputs[0], n45.inputs[0])
_L.new(n29.outputs[0], n41.inputs[0])
_L.new(n41.outputs[0], n42.inputs[0])
_L.new(n41.outputs[0], n43.inputs[0])
_L.new(n43.outputs[0], n44.inputs[0])
_L.new(n59.outputs[0], n60.inputs[0])
_L.new(n61.outputs[0], n70.inputs[0])
_L.new(n70.outputs[0], n71.inputs[0])
_L.new(n71.outputs[0], n160.inputs[0])
_L.new(n56.outputs[0], n72.inputs[0])
_L.new(n73.outputs[0], n77.inputs[1])
_L.new(n72.outputs[0], n73.inputs[0])
_L.new(n75.outputs[0], n74.inputs[0])
_L.new(n55.outputs[0], n75.inputs[0])
_L.new(n74.outputs[0], n76.inputs[0])
_L.new(n158.outputs[0], n162.inputs[0])
_L.new(n162.outputs[0], n80.inputs[0])
_L.new(n53.outputs[0], n84.inputs[0])
_L.new(n84.outputs[0], n82.inputs[0])
_L.new(n54.outputs[0], n89.inputs[0])
_L.new(n89.outputs[0], n85.inputs[0])
_L.new(n78.outputs[2], n88.inputs[0])
_L.new(n88.outputs[0], n86.inputs[0])
_L.new(n90.outputs[0], n91.inputs[0])
_L.new(n91.outputs[0], n115.inputs[0])
_L.new(n92.outputs[0], n93.inputs[0])
_L.new(n93.outputs[0], n97.inputs[0])
_L.new(n97.outputs[0], n94.inputs[0])
_L.new(n100.outputs[0], n101.inputs[0])
_L.new(n101.outputs[0], n112.inputs[0])
_L.new(n105.outputs[0], n106.inputs[0])
_L.new(n106.outputs[0], n103.inputs[0])
_L.new(n123.outputs[0], n133.inputs[0])
_L.new(n129.outputs[0], n127.inputs[0])
_L.new(n123.outputs[0], n130.inputs[0])
_L.new(n117.outputs[0], n118.inputs[0])
_L.new(n109.outputs[0], n110.inputs[0])
_L.new(n110.outputs[0], n114.inputs[0])
_L.new(n124.outputs[0], n148.inputs[0])
_L.new(n140.outputs[0], n143.inputs[0])
_L.new(n139.outputs[0], n140.inputs[0])
_L.new(n111.outputs[0], n129.inputs[0])
_L.new(n127.outputs[0], n128.inputs[0])
_L.new(n128.outputs[0], n131.inputs[0])
_L.new(n145.outputs[0], n139.inputs[0])
_L.new(n148.outputs[0], n146.inputs[0])
_L.new(n151.outputs[2], n152.inputs[0])
_L.new(n152.outputs[0], n163.inputs[0])
_L.new(n87.outputs[2], n153.inputs[0])
_L.new(n153.outputs[0], n154.inputs[0])
n156.is_active_output = True
mat_zenitsu.use_nodes = True; mat_zenitsu.node_tree.nodes.clear()
_N = mat_zenitsu.node_tree.nodes; _L = mat_zenitsu.node_tree.links
n0 = _N.new('ShaderNodeOutputMaterial'); n0.name = 'Material Output'; n0.location = (595, 296)
n1 = _N.new('ShaderNodeEmission'); n1.name = 'Emission'; n1.location = (420, 286)
n2 = _N.new('ShaderNodeVectorMath'); n2.name = 'Vector Math.008'; n2.location = (-2266, 336)
n2.operation = 'MULTIPLY'
n2.inputs[1].default_value = (20.0, 20.0, 20.0)
n3 = _N.new('ShaderNodeVectorMath'); n3.name = 'Vector Math.007'; n3.location = (-2019, 529)
n3.operation = 'MODULO'
n3.inputs[1].default_value = (1.0, 1.0, 1.0)
n4 = _N.new('ShaderNodeVectorMath'); n4.name = 'Vector Math.009'; n4.location = (-2014, 318)
n4.operation = 'MODULO'
n4.inputs[1].default_value = (2.0, 2.0, 2.0)
n5 = _N.new('ShaderNodeSeparateXYZ'); n5.name = 'Separate XYZ.001'; n5.location = (-1774, 342)
n5.width = 167
n6 = _N.new('ShaderNodeMath'); n6.name = 'Math.005'; n6.location = (-1497, 347)
n6.operation = 'LESS_THAN'
n6.inputs[1].default_value = 1.0
n6.inputs[2].default_value = 0.0
n7 = _N.new('ShaderNodeMath'); n7.name = 'Math.006'; n7.location = (-1234, 465)
n7.inputs[2].default_value = 0.0
n8 = _N.new('ShaderNodeMath'); n8.name = 'Math.007'; n8.location = (-1023, 474)
n8.operation = 'MODULO'
n8.inputs[1].default_value = 2.0
n8.inputs[2].default_value = 0.0
n9 = _N.new('ShaderNodeSeparateXYZ'); n9.name = 'Separate XYZ'; n9.location = (-923, 203)
n9.width = 167
n10 = _N.new('ShaderNodeTexCoord'); n10.name = 'Texture Coordinate'; n10.location = (-2560, 179)
n11 = _N.new('ShaderNodeVectorMath'); n11.name = 'Vector Math.002'; n11.location = (-1266, 774)
n11.operation = 'NORMALIZE'
n12 = _N.new('ShaderNodeVectorMath'); n12.name = 'Vector Math'; n12.location = (-936, 761)
n12.operation = 'DOT_PRODUCT'
n13 = _N.new('ShaderNodeCombineXYZ'); n13.name = 'Combine XYZ.001'; n13.location = (-1438, 978)
n13.inputs[1].default_value = 1.0
n14 = _N.new('ShaderNodeVectorMath'); n14.name = 'Vector Math.003'; n14.location = (-1268, 976)
n14.operation = 'NORMALIZE'
n15 = _N.new('ShaderNodeVectorMath'); n15.name = 'Vector Math.004'; n15.location = (-938, 962)
n15.operation = 'DOT_PRODUCT'
n16 = _N.new('ShaderNodeMath'); n16.name = 'Math'; n16.location = (-709, 861)
n16.operation = 'SMOOTH_MAX'
n17 = _N.new('ShaderNodeMath'); n17.name = 'Math.001'; n17.location = (-489, 791)
n17.operation = 'SMOOTH_MAX'
n18 = _N.new('NodeReroute'); n18.name = 'Reroute'; n18.location = (-1075, 602)
n18.width = 16
n18.socket_idname = 'NodeSocketVector'
n19 = _N.new('ShaderNodeValue'); n19.name = 'Value'; n19.location = (-946, 603)
n19.outputs[0].default_value = 0.03
n20 = _N.new('ShaderNodeMath'); n20.name = 'Math.002'; n20.location = (-303, 712)
n20.operation = 'LESS_THAN'
n20.inputs[1].default_value = 0.23
n20.inputs[2].default_value = 0.0
n21 = _N.new('ShaderNodeVectorMath'); n21.name = 'Vector Math.001'; n21.location = (-1719, 643)
n21.inputs[1].default_value = (-0.5, -0.4, 0.0)
n22 = _N.new('ShaderNodeValToRGB'); n22.name = 'ColorRamp'; n22.location = (-574, 208)
while len(n22.color_ramp.elements) > 1: n22.color_ramp.elements.remove(n22.color_ramp.elements[-1])
n22.color_ramp.elements[0].position = 0.1273; n22.color_ramp.elements[0].color = (1.0, 0.08849, 0.0, 1.0)
_e = n22.color_ramp.elements.new(0.6255); _e.color = (1.0, 0.5529, 0.06461, 1.0)
n23 = _N.new('ShaderNodeCombineXYZ'); n23.name = 'Combine XYZ'; n23.location = (-1441, 779)
n23.inputs[1].default_value = 1.0
n24 = _N.new('ShaderNodeMath'); n24.name = 'Math.004'; n24.location = (-1500, 515)
n24.operation = 'LESS_THAN'
n24.inputs[1].default_value = 1.0
n24.inputs[2].default_value = 0.0
n25 = _N.new('ShaderNodeMath'); n25.name = 'Math.008'; n25.location = (-1685, 956)
n25.operation = 'MULTIPLY'
n25.inputs[1].default_value = -1.0
n25.inputs[2].default_value = 0.0
n26 = _N.new('ShaderNodeValue'); n26.name = 'Value.001'; n26.location = (-1901, 805)
n26.outputs[0].default_value = 1.732
n27 = _N.new('ShaderNodeMix'); n27.name = 'Mix'; n27.location = (236, 303)
n27.data_type = 'RGBA'
n27.inputs[7].default_value = (0.8822, 0.8822, 0.8822, 1.0)
n28 = _N.new('ShaderNodeVectorMath'); n28.name = 'Vector Math.005'; n28.location = (-1264, 1158)
n28.operation = 'NORMALIZE'
n29 = _N.new('ShaderNodeVectorMath'); n29.name = 'Vector Math.006'; n29.location = (-934, 1144)
n29.operation = 'DOT_PRODUCT'
n30 = _N.new('ShaderNodeCombineXYZ'); n30.name = 'Combine XYZ.002'; n30.location = (-1433, 1160)
n30.inputs[1].default_value = -1.0
n31 = _N.new('ShaderNodeMath'); n31.name = 'Math.003'; n31.location = (-23, 377)
n31.operation = 'MULTIPLY'
n31.inputs[2].default_value = 0.0
_L.new(n1.outputs[0], n0.inputs[0])
_L.new(n10.outputs[2], n9.inputs[0])
_L.new(n9.outputs[1], n22.inputs[0])
_L.new(n10.outputs[2], n2.inputs[0])
_L.new(n23.outputs[0], n11.inputs[0])
_L.new(n18.outputs[0], n12.inputs[1])
_L.new(n27.outputs[2], n1.inputs[0])
_L.new(n11.outputs[0], n12.inputs[0])
_L.new(n13.outputs[0], n14.inputs[0])
_L.new(n14.outputs[0], n15.inputs[0])
_L.new(n18.outputs[0], n15.inputs[1])
_L.new(n15.outputs[1], n16.inputs[0])
_L.new(n16.outputs[0], n17.inputs[0])
_L.new(n12.outputs[1], n16.inputs[1])
_L.new(n30.outputs[0], n28.inputs[0])
_L.new(n28.outputs[0], n29.inputs[0])
_L.new(n17.outputs[0], n20.inputs[0])
_L.new(n29.outputs[1], n17.inputs[1])
_L.new(n18.outputs[0], n29.inputs[1])
_L.new(n20.outputs[0], n31.inputs[0])
_L.new(n22.outputs[0], n27.inputs[6])
_L.new(n21.outputs[0], n18.inputs[0])
_L.new(n19.outputs[0], n17.inputs[2])
_L.new(n19.outputs[0], n16.inputs[2])
_L.new(n3.outputs[0], n21.inputs[0])
_L.new(n2.outputs[0], n3.inputs[0])
_L.new(n31.outputs[0], n27.inputs[0])
_L.new(n2.outputs[0], n4.inputs[0])
_L.new(n4.outputs[0], n5.inputs[0])
_L.new(n5.outputs[0], n24.inputs[0])
_L.new(n5.outputs[1], n6.inputs[0])
_L.new(n6.outputs[0], n7.inputs[1])
_L.new(n24.outputs[0], n7.inputs[0])
_L.new(n7.outputs[0], n8.inputs[0])
_L.new(n8.outputs[0], n31.inputs[1])
_L.new(n26.outputs[0], n25.inputs[0])
_L.new(n25.outputs[0], n13.inputs[0])
_L.new(n26.outputs[0], n23.inputs[0])
n0.is_active_output = True

# ---- world
world_world = bpy.data.worlds.new('World'); scene.world = world_world
world_world.use_nodes = True; world_world.node_tree.nodes.clear()
_N = world_world.node_tree.nodes; _L = world_world.node_tree.links
n0 = _N.new('ShaderNodeOutputWorld'); n0.name = 'World Output'; n0.location = (300, 300)
n1 = _N.new('ShaderNodeBackground'); n1.name = 'Background'; n1.location = (10, 300)
n1.inputs[0].default_value = (0.05088, 0.05088, 0.05088, 1.0)
_L.new(n1.outputs[0], n0.inputs[0])
n0.is_active_output = True
world_world.color = (0.05088, 0.05088, 0.05088)
world_world.use_sun_shadow = False
world_world.sun_shadow_jitter_overblur = 0.0

# ---- cameras
cam_camera = bpy.data.cameras.new('Camera')
cam_camera.clip_end = 100.0
cam_camera.ortho_scale = 7.314

# ---- lights
light_light = bpy.data.lights.new('Light', 'POINT')
light_light.transmission_factor = 0.0
light_light.energy = 1000.0
light_light.shadow_soft_size = 0.1
light_light.shadow_maximum_resolution = 0.006
light_light.use_absolute_resolution = True

# ---- meshes
me_plane = bpy.data.meshes.new('Plane')
me_plane.from_pydata([(-1.0, -1.0, 0.0), (1.0, -1.0, 0.0), (-1.0, 1.0, 0.0), (1.0, 1.0, 0.0)], [], [(0, 1, 3, 2)])
_uv = me_plane.uv_layers.new(name='UVMap')
_uv.uv.foreach_set('vector', [0.0, 0.0, 1.0, 0.0, 1.0, 1.0, 0.0, 1.0])
me_plane.materials.append(mat_material)
me_plane.use_remesh_fix_poles = True
me_plane.use_remesh_preserve_attributes = False
me_plane.use_mirror_vertex_groups = False
me_plane.update()
me_plane_001 = bpy.data.meshes.new('Plane.001')
me_plane_001.from_pydata([(-1.0, -1.0, 0.0), (1.0, -1.0, 0.0), (-1.0, 1.0, 0.0), (1.0, 1.0, 0.0)], [], [(0, 1, 3, 2)])
_uv = me_plane_001.uv_layers.new(name='UVMap')
_uv.uv.foreach_set('vector', [0.0, 0.0, 1.0, 0.0, 1.0, 1.0, 0.0, 1.0])
me_plane_001.materials.append(mat_asanoha)
me_plane_001.use_remesh_fix_poles = True
me_plane_001.use_remesh_preserve_attributes = False
me_plane_001.use_mirror_vertex_groups = False
me_plane_001.update()
me_plane_002 = bpy.data.meshes.new('Plane.002')
me_plane_002.from_pydata([(-1.0, -1.0, 0.0), (1.0, -1.0, 0.0), (-1.0, 1.0, 0.0), (1.0, 1.0, 0.0)], [], [(0, 1, 3, 2)])
_uv = me_plane_002.uv_layers.new(name='UVMap')
_uv.uv.foreach_set('vector', [0.0, 0.0, 1.0, 0.0, 1.0, 1.0, 0.0, 1.0])
me_plane_002.materials.append(mat_giyuu)
me_plane_002.use_remesh_fix_poles = True
me_plane_002.use_remesh_preserve_attributes = False
me_plane_002.use_mirror_vertex_groups = False
me_plane_002.update()
me_plane_003 = bpy.data.meshes.new('Plane.003')
me_plane_003.from_pydata([(-1.0, -1.0, 0.0), (1.0, -1.0, 0.0), (-1.0, 1.0, 0.0), (1.0, 1.0, 0.0)], [], [(0, 1, 3, 2)])
_uv = me_plane_003.uv_layers.new(name='UVMap')
_uv.uv.foreach_set('vector', [0.0, 0.0, 1.0, 0.0, 1.0, 1.0, 0.0, 1.0])
me_plane_003.materials.append(mat_zenitsu)
me_plane_003.use_remesh_fix_poles = True
me_plane_003.use_remesh_preserve_attributes = False
me_plane_003.use_mirror_vertex_groups = False
me_plane_003.update()

# ---- objects
ob_light = bpy.data.objects.new('Light', light_light)
ob_camera = bpy.data.objects.new('Camera', cam_camera)
ob_plane = bpy.data.objects.new('Plane', me_plane)
ob_plane_001 = bpy.data.objects.new('Plane.001', me_plane_001)
ob_plane_002 = bpy.data.objects.new('Plane.002', me_plane_002)
ob_plane_003 = bpy.data.objects.new('Plane.003', me_plane_003)

# ---- transforms, parenting, visibility, modifiers, constraints
ob_light.location = (4.076, 1.005, 5.904)
ob_light.rotation_euler = (0.6503, 0.05522, 1.866)
ob_light.lock_rotations_4d = False
ob_light.empty_display_type = 'ARROWS'
ob_light.color = (0.0, 0.0, 0.0, 0.0)
ob_light.lineart.crease_threshold = 0.0
ob_camera.location = (7.359, -6.926, 4.958)
ob_camera.rotation_euler = (1.109, 0.0, 0.8149)
ob_camera.lock_rotations_4d = False
ob_camera.empty_display_type = 'ARROWS'
ob_camera.color = (0.0, 0.0, 0.0, 0.0)
ob_camera.display_type = 'WIRE'
ob_camera.lineart.crease_threshold = 0.0
ob_plane.location = (0.0, 0.0, 0.0)
ob_plane.lineart.crease_threshold = 0.0
ob_plane_001.location = (2.0, 0.0, 0.0)
ob_plane_001.lineart.crease_threshold = 0.0
ob_plane_002.location = (0.0, -2.0, 0.0)
ob_plane_002.lineart.crease_threshold = 0.0
ob_plane_003.location = (2.0, -2.0, 0.0)
ob_plane_003.lineart.crease_threshold = 0.0

# ---- collection membership
col_collection.objects.link(ob_light)
col_collection.objects.link(ob_camera)
col_collection.objects.link(ob_plane)
col_collection.objects.link(ob_plane_001)
col_collection.objects.link(ob_plane_002)
col_collection.objects.link(ob_plane_003)

# ---- scene / render settings (as saved in the file)
scene.camera = ob_camera
scene.frame_start = 1; scene.frame_end = 250; scene.frame_set(1)
scene.render.engine = 'BLENDER_EEVEE_NEXT'
scene.cycles.use_denoising = False
scene.cycles.samples = 128
scene.cycles.sampling_pattern = 'TABULATED_SOBOL'
scene.cycles.use_adaptive_sampling = False
scene.cycles.use_light_tree = False
scene.view_settings.view_transform = 'Filmic'
bpy.context.view_layer.update()
